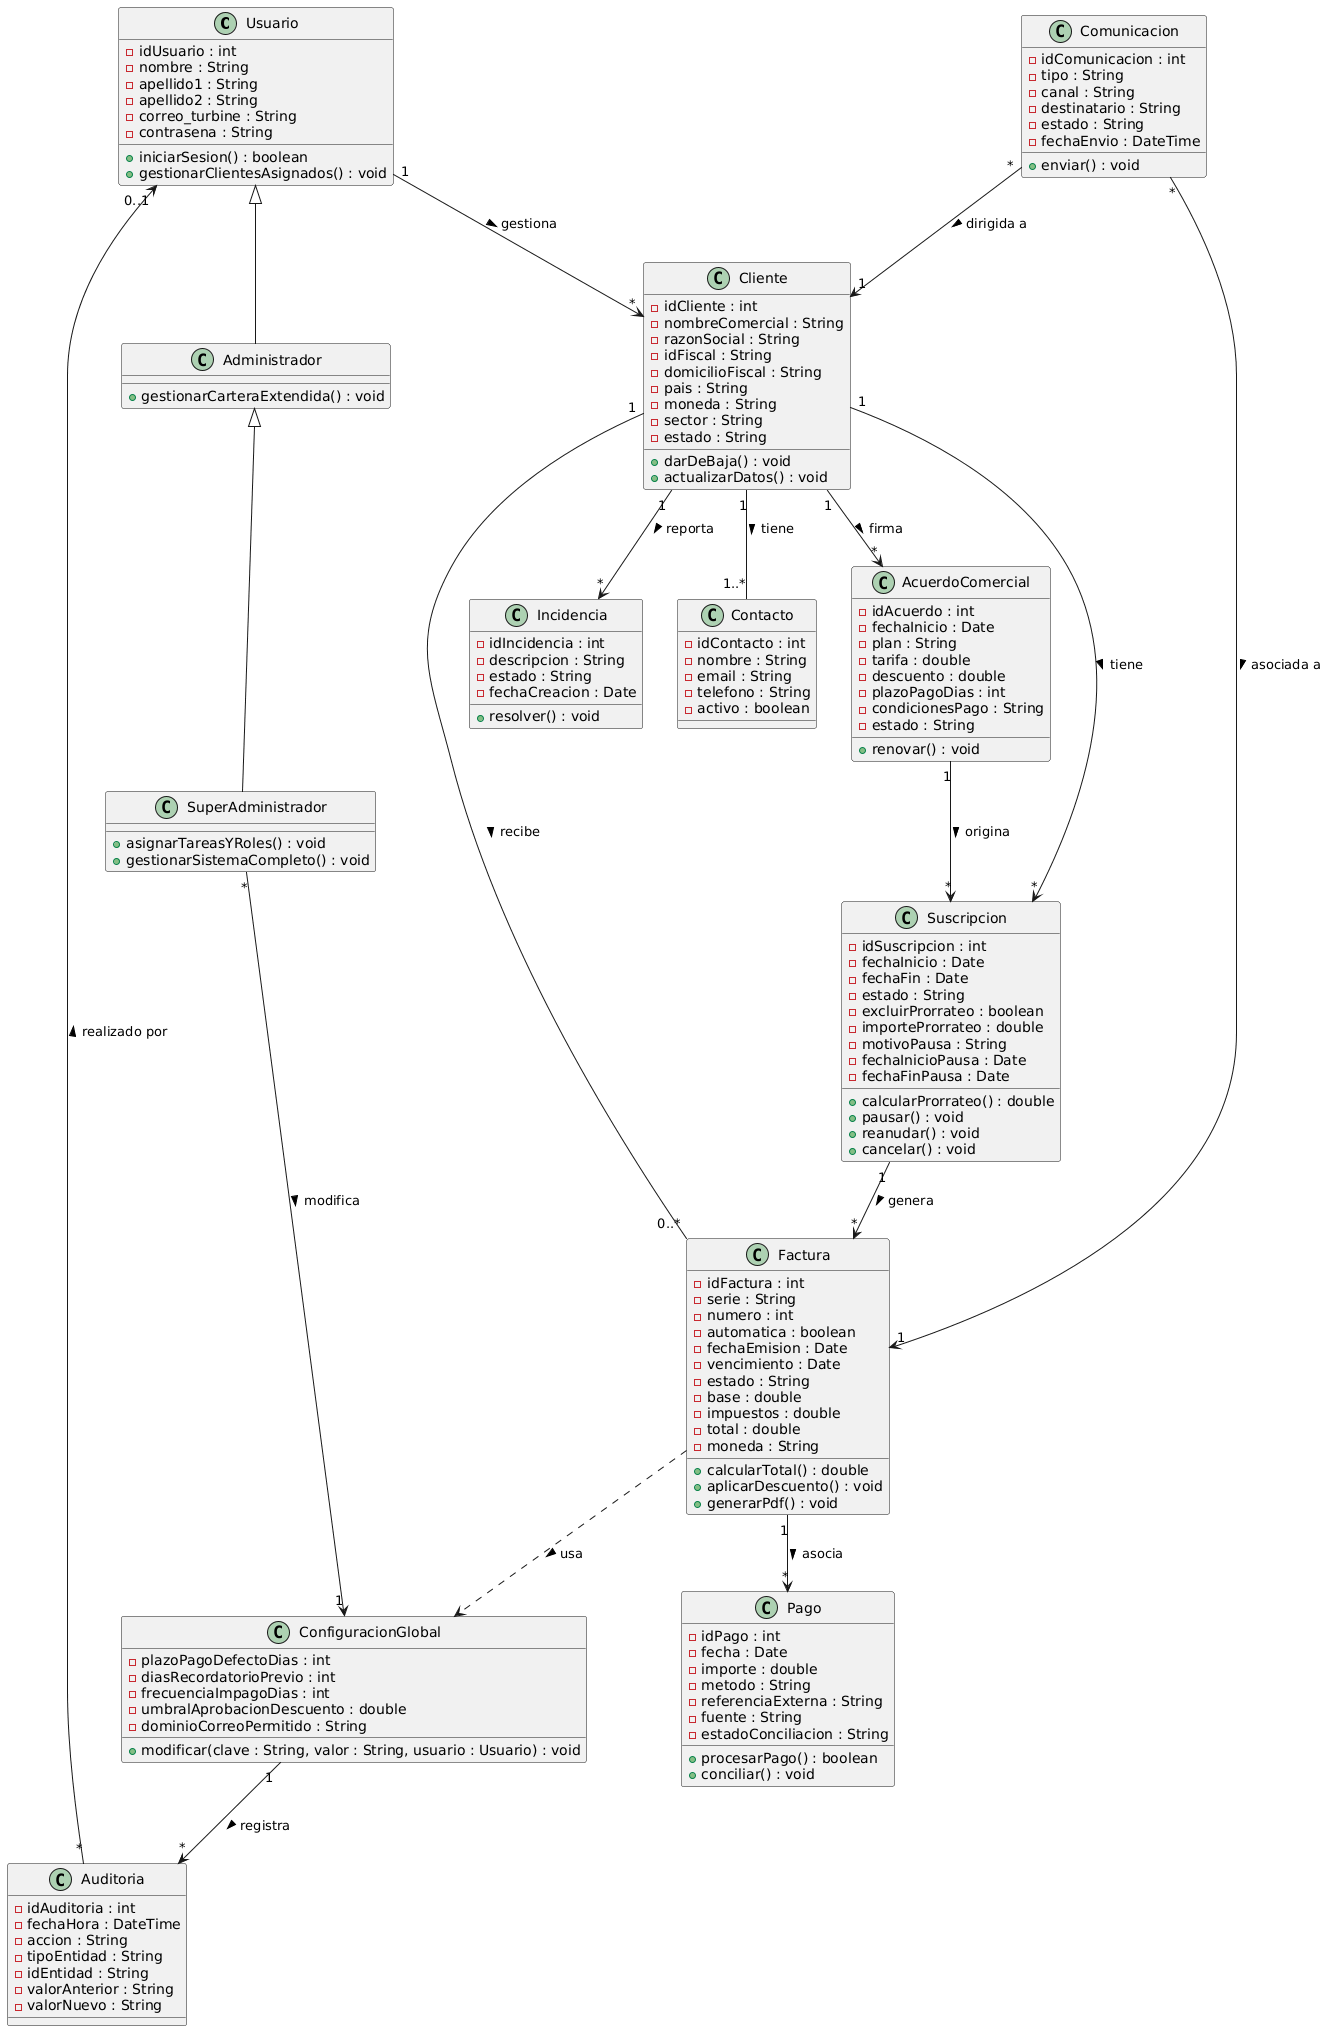

The diagram above was rendered by PlantUML. Its source (embedded in the PNG):
@startuml
class Usuario {
  - idUsuario : int
  - nombre : String
  - apellido1 : String
  - apellido2 : String
  - correo_turbine : String
  - contrasena : String
  + iniciarSesion() : boolean
  + gestionarClientesAsignados() : void
}

class Administrador {
  + gestionarCarteraExtendida() : void
}

class SuperAdministrador {
  + asignarTareasYRoles() : void
  + gestionarSistemaCompleto() : void
}

Usuario <|-- Administrador
Administrador <|-- SuperAdministrador


class Cliente {
  - idCliente : int
  - nombreComercial : String
  - razonSocial : String
  - idFiscal : String
  - domicilioFiscal : String
  - pais : String
  - moneda : String
  - sector : String
  - estado : String
  + darDeBaja() : void
  + actualizarDatos() : void
}

class Contacto {
  - idContacto : int
  - nombre : String
  - email : String
  - telefono : String
  - activo : boolean
}

class AcuerdoComercial {
  - idAcuerdo : int
  - fechaInicio : Date
  - plan : String
  - tarifa : double
  - descuento : double
  - plazoPagoDias : int
  - condicionesPago : String
  - estado : String
  + renovar() : void
}

class Suscripcion {
  - idSuscripcion : int
  - fechaInicio : Date
  - fechaFin : Date
  - estado : String
  - excluirProrrateo : boolean
  - importeProrrateo : double
  - motivoPausa : String
  - fechaInicioPausa : Date
  - fechaFinPausa : Date
  + calcularProrrateo() : double
  + pausar() : void
  + reanudar() : void
  + cancelar() : void
}

class Factura {
  - idFactura : int
  - serie : String
  - numero : int
  - automatica : boolean
  - fechaEmision : Date
  - vencimiento : Date
  - estado : String
  - base : double
  - impuestos : double
  - total : double
  - moneda : String
  + calcularTotal() : double
  + aplicarDescuento() : void
  + generarPdf() : void
}

class Pago {
  - idPago : int
  - fecha : Date
  - importe : double
  - metodo : String
  - referenciaExterna : String
  - fuente : String
  - estadoConciliacion : String
  + procesarPago() : boolean
  + conciliar() : void
}

class Comunicacion {
  - idComunicacion : int
  - tipo : String
  - canal : String
  - destinatario : String
  - estado : String
  - fechaEnvio : DateTime
  + enviar() : void
}

class Incidencia {
  - idIncidencia : int
  - descripcion : String
  - estado : String
  - fechaCreacion : Date
  + resolver() : void
}

class ConfiguracionGlobal {
  - plazoPagoDefectoDias : int
  - diasRecordatorioPrevio : int
  - frecuenciaImpagoDias : int
  - umbralAprobacionDescuento : double
  - dominioCorreoPermitido : String
  + modificar(clave : String, valor : String, usuario : Usuario) : void
}

class Auditoria {
  - idAuditoria : int
  - fechaHora : DateTime
  - accion : String
  - tipoEntidad : String
  - idEntidad : String
  - valorAnterior : String
  - valorNuevo : String
}

Usuario "1" --> "*" Cliente : gestiona >
Cliente "1" -- "0..*" Factura : recibe >
Cliente "1" -- "1..*" Contacto : tiene >

Factura "1" --> "*" Pago : asocia >

Comunicacion "*" --> "1" Cliente : dirigida a >
Comunicacion "*" --> "1" Factura : asociada a >

Cliente "1" --> "*" Incidencia : reporta >
Cliente "1" --> "*" AcuerdoComercial : firma >
Cliente "1" --> "*" Suscripcion : tiene >
AcuerdoComercial "1" --> "*" Suscripcion : origina >
Suscripcion "1" --> "*" Factura : genera >

Auditoria "*" --> "0..1" Usuario : realizado por >

SuperAdministrador "*" --> "1" ConfiguracionGlobal : modifica >
ConfiguracionGlobal "1" --> "*" Auditoria : registra >
Factura ..> ConfiguracionGlobal : usa >
@enduml